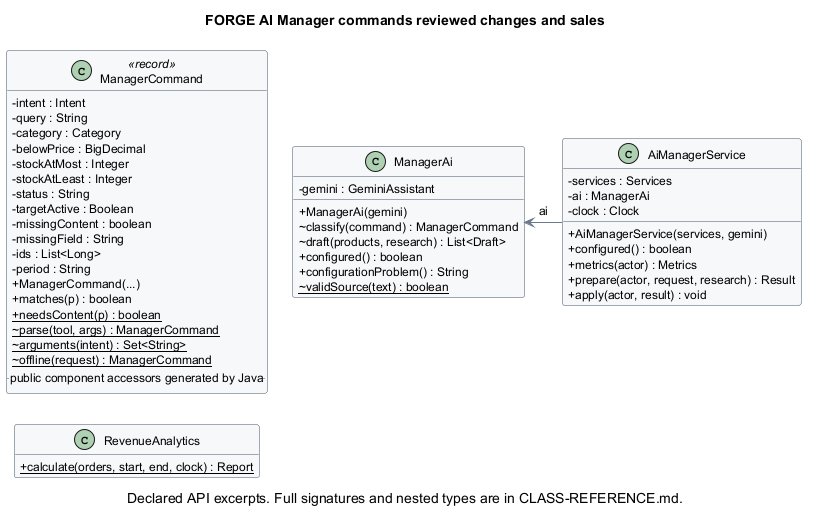

The diagram above was rendered by PlantUML. Its source (embedded in the PNG):
@startuml 07_ai_manager
!pragma layout smetana
skinparam classAttributeIconSize 0
skinparam shadowing false
skinparam backgroundColor white
skinparam defaultFontName SansSerif
skinparam defaultFontSize 12
skinparam classBackgroundColor #F7F8FA
skinparam classBorderColor #455568
skinparam ArrowColor #697A8D
skinparam packageStyle rectangle
skinparam nodesep 25
skinparam ranksep 30
hide empty members
title FORGE AI Manager commands reviewed changes and sales
caption Declared API excerpts. Full signatures and nested types are in CLASS-REFERENCE.md.
class "ManagerCommand" as edu_course_shop_service_ManagerCommand <<record>> {
  -intent : Intent
  -query : String
  -category : Category
  -belowPrice : BigDecimal
  -stockAtMost : Integer
  -stockAtLeast : Integer
  -status : String
  -targetActive : Boolean
  -missingContent : boolean
  -missingField : String
  -ids : List<Long>
  -period : String
  +ManagerCommand(...)
  +matches(p) : boolean
  {static} +needsContent(p) : boolean
  {static} ~parse(tool, args) : ManagerCommand
  {static} ~arguments(intent) : Set<String>
  {static} ~offline(request) : ManagerCommand
  .. public component accessors generated by Java ..
}
class "ManagerAi" as edu_course_shop_service_ManagerAi {
  -gemini : GeminiAssistant
  +ManagerAi(gemini)
  ~classify(command) : ManagerCommand
  ~draft(products, research) : List<Draft>
  +configured() : boolean
  +configurationProblem() : String
  {static} ~validSource(text) : boolean
}
class "AiManagerService" as edu_course_shop_service_AiManagerService {
  -services : Services
  -ai : ManagerAi
  -clock : Clock
  +AiManagerService(services, gemini)
  +configured() : boolean
  +metrics(actor) : Metrics
  +prepare(actor, request, research) : Result
  +apply(actor, result) : void
}
class "RevenueAnalytics" as edu_course_shop_service_RevenueAnalytics {
  {static} +calculate(orders, start, end, clock) : Report
}
edu_course_shop_service_AiManagerService --> edu_course_shop_service_ManagerAi : ai
edu_course_shop_service_ManagerAi -[hidden]right-> edu_course_shop_service_AiManagerService
edu_course_shop_service_ManagerCommand -[hidden]down-> edu_course_shop_service_RevenueAnalytics
edu_course_shop_service_ManagerCommand -[hidden]right-> edu_course_shop_service_ManagerAi
@enduml